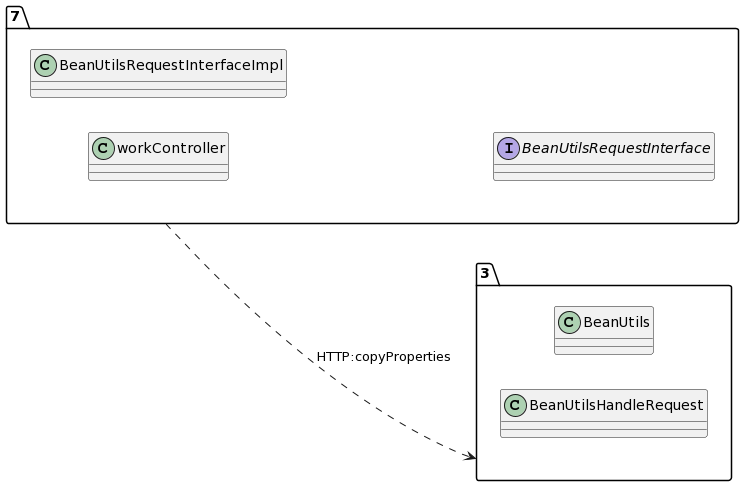

The diagram above was rendered by PlantUML. Its source (embedded in the PNG):
@startuml
allow_mixing
left to right direction
package "7"{
class workController
class BeanUtilsRequestInterfaceImpl
interface BeanUtilsRequestInterface

}
package "3"{
class BeanUtils
class BeanUtilsHandleRequest

}
"7" ..> "3":HTTP:copyProperties
@enduml